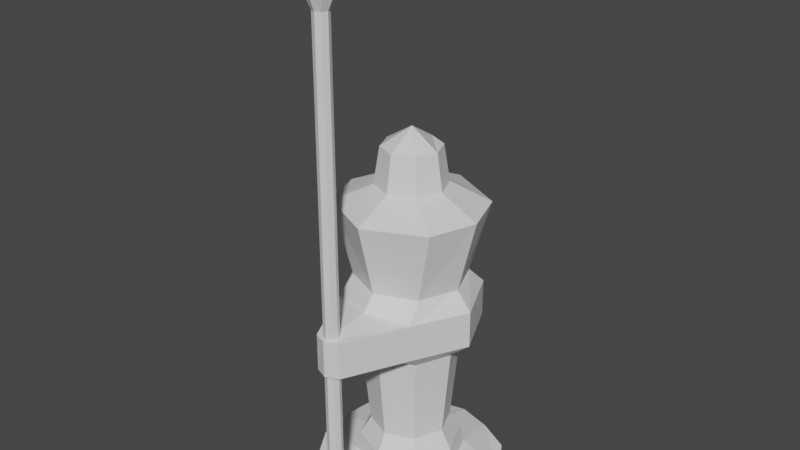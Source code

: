# Source: Mono.blend  (saved by Blender 3.6.11; exported with 4.5.12 LTS)
import bpy
from mathutils import Matrix  # noqa: F401  (used for matrix-valued properties, if any)

bpy.ops.wm.read_factory_settings(use_empty=True)
scene = bpy.context.scene
scene.name = 'Scene'

# ---- materials (node trees are filled in below, after node groups)
mat_lanza = bpy.data.materials.new('Lanza')
mat_lanza.alpha_threshold = 0.0
mat_lanza.use_transparent_shadow = False
mat_lanza.roughness = 0.5
mat_lanza.line_color = (0.0, 0.0, 0.0, 1.0)

# ---- material node trees
mat_lanza.use_nodes = True; mat_lanza.node_tree.nodes.clear()
_N = mat_lanza.node_tree.nodes; _L = mat_lanza.node_tree.links
n0 = _N.new('ShaderNodeOutputMaterial'); n0.name = 'Material Output'; n0.location = (300, 300)
n1 = _N.new('ShaderNodeBsdfPrincipled'); n1.name = 'Principled BSDF'; n1.location = (10, 300)
n1.distribution = 'GGX'
n1.subsurface_method = 'RANDOM_WALK_SKIN'
n1.inputs[3].default_value = 1.45
n1.inputs[27].default_value = (0.0, 0.0, 0.0, 1.0)
n1.inputs[28].default_value = 1.0
_L.new(n1.outputs[0], n0.inputs[0])
n0.is_active_output = True

# ---- world
world_world = bpy.data.worlds.new('World'); scene.world = world_world
world_world.use_nodes = True; world_world.node_tree.nodes.clear()
_N = world_world.node_tree.nodes; _L = world_world.node_tree.links
n0 = _N.new('ShaderNodeOutputWorld'); n0.name = 'World Output'; n0.location = (300, 300)
n1 = _N.new('ShaderNodeBackground'); n1.name = 'Background'; n1.location = (10, 300)
n1.inputs[0].default_value = (0.05088, 0.05088, 0.05088, 1.0)
_L.new(n1.outputs[0], n0.inputs[0])
n0.is_active_output = True
world_world.color = (0.05088, 0.05088, 0.05088)
world_world.use_sun_shadow = False
world_world.sun_shadow_jitter_overblur = 0.0

# ---- meshes
me_mono = bpy.data.meshes.new('Mono')
me_mono.from_pydata([(0.1113, 0.1113, 1.9), (0.1848, 0.1848, 0.0), (0.1113, -0.1113, 1.9), (0.1848, -0.1848, 0.0), (-0.1113, 0.1113, 1.9), (-0.1848, 0.1848, 0.0), (-0.1113, -0.1113, 1.9), (-0.1848, -0.1848, 0.0), (0.2326, -0.2925, 0.9), (-0.2326, -0.2925, 0.9), (0.2395, 0.3018, 0.9), (-0.2395, 0.3018, 0.9), (-0.233, -0.293, 1.1), (0.233, -0.293, 1.1), (0.2399, 0.3021, 1.1), (-0.2399, 0.3021, 1.1), (-0.06982, -0.63, 0.8998), (0.06982, -0.63, 0.8998), (-0.0698, -0.63, 1.1), (0.0698, -0.63, 1.1), (0.1933, 0.197, 0.2), (0.2639, 6.717e-10, 0.8), (0.399, -4.96e-10, 1.6), (0.5, 3.333e-10, 0.05), (0.1888, 0.0, 1.7), (0.38, -0.0008041, 1.1), (0.3794, -0.0005778, 0.9), (0.1574, 0.0, 1.9), (0.0, 0.1848, 0.0), (0.0, -0.1574, 1.9), (0.0, -0.1848, 0.0), (0.0, 0.1574, 1.9), (0.0, 0.3869, 0.9), (0.0, -0.3721, 0.9), (0.0, 0.3873, 1.1), (0.0, -0.3723, 1.121), (0.0, -0.66, 0.8998), (0.0, -0.66, 1.1), (0.5, 2.769e-10, 0.0), (0.2957, 0.0, 0.1), (0.1848, 0.0, 0.0), (0.1848, -0.1884, 0.8), (0.0, -0.1888, 1.7), (0.0, 0.1888, 1.7), (-0.1335, 0.1335, 1.7), (-0.1335, -0.1335, 1.7), (-0.2071, 0.2111, 0.1), (-0.2071, -0.2111, 0.1), (0.0, -0.2957, 0.1), (0.0, 0.2957, 0.1), (-0.1834, -0.453, 0.0), (0.0, -0.5, 0.0), (-0.1834, -0.453, 0.05), (0.0, -0.5, 0.05), (-0.4742, 0.1834, 0.0), (-0.4742, -0.1834, 0.0), (-0.4742, 0.1834, 0.05), (-0.4742, -0.1834, 0.05), (-0.1834, 0.453, 0.0), (0.0, 0.5, 0.0), (-0.1834, 0.453, 0.05), (0.0, 0.5, 0.05), (-0.3641, -0.3641, 0.05), (-0.3641, -0.3641, 0.0), (-0.3641, 0.3641, 0.05), (-0.3641, 0.3641, 0.0), (-0.3116, -0.2493, 1.6), (0.0, -0.399, 1.6), (0.0, 0.399, 1.6), (-0.3116, 0.2493, 1.6), (0.0, 0.2639, 0.8), (0.0, -0.2639, 0.8), (-0.1848, 0.1884, 0.8), (0.1335, 0.1335, 1.7), (0.1335, -0.1335, 1.7), (-0.1848, -0.1884, 0.8), (0.2071, 0.2111, 0.1), (0.2071, -0.2111, 0.1), (0.1834, -0.453, 0.0), (-0.1848, 0.0, 0.0), (-0.1574, 0.0, 1.9), (-0.3794, -0.0005778, 0.9), (-0.38, -0.0008041, 1.1), (0.1834, -0.453, 0.05), (-0.1888, 0.0, 1.7), (0.0, 0.0, 2.0), (0.0, 0.0, 0.0), (0.4742, 0.1834, 0.0), (0.4742, -0.1834, 0.0), (0.4742, 0.1834, 0.05), (-0.2957, 0.0, 0.1), (-0.5, 2.769e-10, 0.0), (-0.5, 3.333e-10, 0.05), (-0.399, -4.96e-10, 1.6), (0.4742, -0.1834, 0.05), (-0.2639, 6.717e-10, 0.8), (0.1834, 0.453, 0.0), (0.1834, 0.453, 0.05), (-0.1933, 0.197, 0.2), (0.0, -0.276, 0.2), (0.0, 0.276, 0.2), (0.3641, -0.3641, 0.05), (-0.1933, -0.197, 0.2), (0.3641, -0.3641, 0.0), (-0.276, -2.608e-10, 0.2), (0.3641, 0.3641, 0.05), (-0.1522, -0.1551, 0.3), (0.3641, 0.3641, 0.0), (0.3116, -0.2493, 1.6), (-0.1522, 0.1551, 0.3), (0.0, -0.2173, 0.3), (0.0, 0.2173, 0.3), (-0.2173, -2.258e-10, 0.3), (0.3116, 0.2493, 1.6), (-0.2144, 0.206, 1.2), (0.0, 0.2976, 1.2), (0.0, -0.2976, 1.2), (-0.2144, -0.206, 1.2), (-0.2976, 7.141e-10, 1.2), (0.1848, 0.1884, 0.8), (0.1933, -0.197, 0.2), (0.276, -2.608e-10, 0.2), (0.1522, -0.1551, 0.3), (0.1522, 0.1551, 0.3), (0.2173, -2.258e-10, 0.3), (0.2144, 0.206, 1.2), (0.2144, -0.206, 1.2), (0.2976, 7.141e-10, 1.2)], [], [(85, 80, 6, 29), (42, 29, 6, 45), (84, 80, 4, 44), (25, 14, 125, 127), (42, 74, 2, 29), (40, 38, 88, 3), (24, 73, 0, 27), (36, 17, 19, 37), (95, 81, 11, 72), (71, 33, 9, 75), (119, 70, 32, 10), (39, 76, 20, 121), (81, 82, 15, 11), (13, 19, 17, 8), (36, 37, 18, 16), (71, 41, 8, 33), (35, 13, 126, 116), (36, 33, 8, 17), (26, 10, 14, 25), (33, 36, 16, 9), (13, 25, 127, 126), (3, 88, 103, 78), (31, 85, 27, 0), (85, 29, 2, 27), (14, 34, 115, 125), (11, 15, 34, 32), (44, 4, 31, 43), (12, 9, 16, 18), (48, 53, 83, 77), (79, 86, 30, 7), (72, 11, 32, 70), (69, 44, 43, 68), (76, 97, 61, 49), (93, 84, 44, 69), (67, 42, 45, 66), (28, 5, 58, 59), (21, 119, 10, 26), (7, 30, 51, 50), (50, 52, 62, 63), (10, 32, 34, 14), (51, 53, 52, 50), (57, 55, 63, 62), (48, 47, 52, 53), (30, 48, 53, 51), (91, 92, 56, 54), (79, 7, 55, 91), (90, 46, 56, 92), (58, 60, 61, 59), (46, 49, 61, 60), (49, 28, 59, 61), (57, 62, 52, 47), (7, 50, 63, 55), (60, 64, 56, 46), (58, 65, 64, 60), (54, 56, 64, 65), (5, 54, 65, 58), (37, 35, 12, 18), (22, 113, 73, 24), (109, 72, 70, 111), (110, 122, 41, 71), (87, 107, 105, 89), (124, 123, 119, 21), (40, 3, 30, 86), (73, 43, 31, 0), (108, 22, 24, 74), (113, 68, 43, 73), (67, 108, 74, 42), (28, 59, 96, 1), (78, 103, 101, 83), (3, 78, 51, 30), (51, 78, 83, 53), (1, 40, 86, 28), (77, 94, 23, 39), (110, 71, 75, 106), (112, 95, 72, 109), (121, 20, 123, 124), (116, 67, 66, 117), (118, 93, 69, 114), (114, 69, 68, 115), (48, 77, 120, 99), (117, 66, 93, 118), (106, 75, 95, 112), (88, 38, 23, 94), (1, 96, 107, 87), (96, 97, 105, 107), (123, 111, 70, 119), (47, 90, 92, 57), (5, 79, 91, 54), (55, 57, 92, 91), (94, 77, 83, 101), (66, 45, 84, 93), (96, 59, 61, 97), (5, 28, 86, 79), (94, 101, 103, 88), (39, 23, 89, 76), (97, 76, 89, 105), (9, 12, 82, 81), (75, 9, 81, 95), (38, 87, 89, 23), (45, 6, 80, 84), (31, 4, 80, 85), (125, 115, 68, 113), (47, 102, 104, 90), (90, 104, 98, 46), (48, 99, 102, 47), (127, 125, 113, 22), (126, 127, 22, 108), (116, 126, 108, 67), (46, 98, 100, 49), (1, 87, 38, 40), (102, 106, 112, 104), (104, 112, 109, 98), (99, 110, 106, 102), (122, 124, 21, 41), (8, 26, 25, 13), (41, 21, 26, 8), (98, 109, 111, 100), (74, 24, 27, 2), (77, 39, 121, 120), (99, 120, 122, 110), (12, 117, 118, 82), (76, 49, 100, 20), (15, 114, 115, 34), (82, 118, 114, 15), (35, 116, 117, 12), (120, 121, 124, 122), (20, 100, 111, 123), (37, 19, 13, 35)])
_uv = me_mono.uv_layers.new(name='UVMap')
_uv.uv.foreach_set('vector', [0.75, 0.625, 0.875, 0.625, 0.875, 0.75, 0.75, 0.75, 0.5938, 0.875, 0.625, 0.875, 0.625, 1.0, 0.5938, 1.0, 0.5938, 0.125, 0.625, 0.125, 0.625, 0.25, 0.5938, 0.25, 0.5625, 0.125, 0.5625, 0.25, 0.5656, 0.25, 0.5656, 0.125, 0.5938, 0.875, 0.5938, 1.0, 0.625, 1.0, 0.625, 0.875, 0.125, 0.625, 0.125, 0.625, 0.125, 0.75, 0.125, 0.75, 0.5938, 0.125, 0.5938, 0.25, 0.625, 0.25, 0.625, 0.125, 0.5, 0.875, 0.5, 1.0, 0.5625, 1.0, 0.5625, 0.875, 0.4437, 0.125, 0.5, 0.125, 0.5, 0.25, 0.4437, 0.25, 0.4437, 0.875, 0.5, 0.875, 0.5, 1.0, 0.4437, 1.0, 0.4437, 0.25, 0.4437, 0.375, 0.5, 0.375, 0.5, 0.25, 0.3875, 0.125, 0.3875, 0.25, 0.3988, 0.25, 0.3988, 0.125, 0.5, 0.125, 0.5625, 0.125, 0.5625, 0.25, 0.5, 0.25, 0.5625, 0.0, 0.5625, 0.0, 0.5, 0.0, 0.5, 0.0, 0.5, 0.875, 0.5625, 0.875, 0.5625, 1.0, 0.5, 1.0, 0.4437, 0.875, 0.4437, 1.0, 0.5, 1.0, 0.5, 0.875, 0.5625, 0.875, 0.5625, 1.0, 0.5656, 1.0, 0.5656, 0.875, 0.5, 0.875, 0.5, 0.875, 0.5, 0.0, 0.5, 0.0, 0.5, 0.125, 0.5, 0.25, 0.5625, 0.25, 0.5625, 0.125, 0.5, 0.875, 0.5, 0.875, 0.5, 0.0, 0.5, 0.0, 0.5625, 0.0, 0.5625, 0.125, 0.5656, 0.125, 0.5656, 0.0, 0.125, 0.75, 0.125, 0.75, 0.0, 0.0, 0.375, 1.0, 0.75, 0.5, 0.75, 0.625, 0.875, 0.625, 0.875, 0.5, 0.75, 0.625, 0.75, 0.75, 0.875, 0.75, 0.875, 0.625, 0.5625, 0.25, 0.5625, 0.375, 0.5656, 0.375, 0.5656, 0.25, 0.5, 0.25, 0.5625, 0.25, 0.5625, 0.375, 0.5, 0.375, 0.5938, 0.25, 0.625, 0.25, 0.625, 0.375, 0.5938, 0.375, 0.5625, 0.0, 0.5, 0.0, 0.5, 0.0, 0.5625, 0.0, 0.3875, 0.875, 0.3875, 0.875, 0.3875, 1.0, 0.3875, 1.0, 0.125, 0.625, 0.25, 0.625, 0.25, 0.75, 0.125, 0.75, 0.4437, 0.25, 0.5, 0.25, 0.5, 0.375, 0.4437, 0.375, 0.5781, 0.25, 0.5938, 0.25, 0.5938, 0.375, 0.5781, 0.375, 0.3875, 0.25, 0.3875, 0.25, 0.3875, 0.375, 0.3875, 0.375, 0.5781, 0.125, 0.5938, 0.125, 0.5938, 0.25, 0.5781, 0.25, 0.5781, 0.875, 0.5938, 0.875, 0.5938, 1.0, 0.5781, 1.0, 0.25, 0.5, 0.125, 0.5, 0.125, 0.5, 0.25, 0.5, 0.4437, 0.125, 0.4437, 0.25, 0.5, 0.25, 0.5, 0.125, 0.125, 0.75, 0.25, 0.75, 0.25, 0.75, 0.125, 0.75, 0.375, 1.0, 0.3875, 1.0, 0.0, 0.0, 0.0, 0.0, 0.5, 0.25, 0.5, 0.375, 0.5625, 0.375, 0.5625, 0.25, 0.375, 0.875, 0.3875, 0.875, 0.3875, 1.0, 0.375, 1.0, 0.3875, 0.0, 0.375, 0.0, 0.0, 0.0, 0.0, 0.0, 0.3875, 0.875, 0.3875, 1.0, 0.3875, 1.0, 0.3875, 0.875, 0.375, 0.875, 0.3875, 0.875, 0.3875, 0.875, 0.375, 0.875, 0.375, 0.125, 0.3875, 0.125, 0.3875, 0.25, 0.375, 0.25, 0.125, 0.625, 0.125, 0.75, 0.125, 0.75, 0.125, 0.625, 0.3875, 0.125, 0.3875, 0.25, 0.3875, 0.25, 0.3875, 0.125, 0.375, 0.25, 0.3875, 0.25, 0.3875, 0.375, 0.375, 0.375, 0.3875, 0.25, 0.3875, 0.375, 0.3875, 0.375, 0.3875, 0.25, 0.3875, 0.375, 0.375, 0.375, 0.375, 0.375, 0.3875, 0.375, 0.3875, 0.0, 0.0, 0.0, 0.3875, 1.0, 0.3875, 0.0, 0.125, 0.75, 0.375, 1.0, 0.0, 0.0, 0.125, 0.75, 0.3875, 0.25, 0.0, 0.0, 0.3875, 0.25, 0.3875, 0.25, 0.375, 0.25, 0.0, 0.0, 0.0, 0.0, 0.3875, 0.25, 0.375, 0.25, 0.3875, 0.25, 0.0, 0.0, 0.0, 0.0, 0.125, 0.5, 0.375, 0.25, 0.0, 0.0, 0.125, 0.5, 0.5625, 0.875, 0.5625, 0.875, 0.5625, 0.0, 0.5625, 0.0, 0.5781, 0.125, 0.5781, 0.25, 0.5938, 0.25, 0.5938, 0.125, 0.401, 0.25, 0.4437, 0.25, 0.4437, 0.375, 0.401, 0.375, 0.401, 0.875, 0.401, 1.0, 0.4437, 1.0, 0.4437, 0.875, 0.375, 0.25, 0.0, 0.0, 0.0, 0.0, 0.3875, 0.25, 0.401, 0.125, 0.401, 0.25, 0.4437, 0.25, 0.4437, 0.125, 0.125, 0.625, 0.125, 0.75, 0.25, 0.75, 0.25, 0.625, 0.5938, 0.25, 0.5938, 0.375, 0.625, 0.375, 0.625, 0.25, 0.5781, 0.0, 0.5781, 0.125, 0.5938, 0.125, 0.5938, 0.0, 0.5781, 0.25, 0.5781, 0.375, 0.5938, 0.375, 0.5938, 0.25, 0.5781, 0.875, 0.5781, 1.0, 0.5938, 1.0, 0.5938, 0.875, 0.25, 0.5, 0.25, 0.5, 0.125, 0.5, 0.125, 0.5, 0.375, 1.0, 0.0, 0.0, 0.0, 0.0, 0.3875, 1.0, 0.125, 0.75, 0.125, 0.75, 0.25, 0.75, 0.25, 0.75, 0.375, 0.875, 0.375, 1.0, 0.3875, 1.0, 0.3875, 0.875, 0.125, 0.5, 0.125, 0.625, 0.25, 0.625, 0.25, 0.5, 0.3875, 0.0, 0.3875, 0.0, 0.3875, 0.125, 0.3875, 0.125, 0.401, 0.875, 0.4437, 0.875, 0.4437, 1.0, 0.401, 1.0, 0.401, 0.125, 0.4437, 0.125, 0.4437, 0.25, 0.401, 0.25, 0.3988, 0.125, 0.3988, 0.25, 0.401, 0.25, 0.401, 0.125, 0.5656, 0.875, 0.5781, 0.875, 0.5781, 1.0, 0.5656, 1.0, 0.5656, 0.125, 0.5781, 0.125, 0.5781, 0.25, 0.5656, 0.25, 0.5656, 0.25, 0.5781, 0.25, 0.5781, 0.375, 0.5656, 0.375, 0.3875, 0.875, 0.3875, 1.0, 0.3987, 1.0, 0.3987, 0.875, 0.5656, 0.0, 0.5781, 0.0, 0.5781, 0.125, 0.5656, 0.125, 0.401, 0.0, 0.4437, 0.0, 0.4437, 0.125, 0.401, 0.125, 0.375, 0.0, 0.375, 0.125, 0.3875, 0.125, 0.3875, 0.0, 0.125, 0.5, 0.125, 0.5, 0.0, 0.0, 0.375, 0.25, 0.375, 0.25, 0.3875, 0.25, 0.0, 0.0, 0.0, 0.0, 0.401, 0.25, 0.401, 0.375, 0.4437, 0.375, 0.4437, 0.25, 0.3875, 0.0, 0.3875, 0.125, 0.3875, 0.125, 0.3875, 0.0, 0.125, 0.5, 0.125, 0.625, 0.125, 0.625, 0.125, 0.5, 0.375, 0.0, 0.3875, 0.0, 0.3875, 0.125, 0.375, 0.125, 0.3875, 0.0, 0.3875, 0.0, 0.3875, 1.0, 0.0, 0.0, 0.5781, 0.0, 0.5938, 0.0, 0.5938, 0.125, 0.5781, 0.125, 0.375, 0.25, 0.375, 0.375, 0.3875, 0.375, 0.3875, 0.25, 0.125, 0.5, 0.25, 0.5, 0.25, 0.625, 0.125, 0.625, 0.3875, 0.0, 0.0, 0.0, 0.0, 0.0, 0.375, 0.0, 0.3875, 0.125, 0.3875, 0.125, 0.3875, 0.25, 0.3875, 0.25, 0.3875, 0.25, 0.3875, 0.25, 0.3875, 0.25, 0.0, 0.0, 0.5, 0.0, 0.5625, 0.0, 0.5625, 0.125, 0.5, 0.125, 0.4437, 0.0, 0.5, 0.0, 0.5, 0.125, 0.4437, 0.125, 0.375, 0.125, 0.375, 0.25, 0.3875, 0.25, 0.3875, 0.125, 0.5938, 0.0, 0.625, 0.0, 0.625, 0.125, 0.5938, 0.125, 0.75, 0.5, 0.875, 0.5, 0.875, 0.625, 0.75, 0.625, 0.5656, 0.25, 0.5656, 0.375, 0.5781, 0.375, 0.5781, 0.25, 0.3875, 0.0, 0.3987, 0.0, 0.3988, 0.125, 0.3875, 0.125, 0.3875, 0.125, 0.3988, 0.125, 0.3988, 0.25, 0.3875, 0.25, 0.3875, 0.875, 0.3987, 0.875, 0.3987, 1.0, 0.3875, 1.0, 0.5656, 0.125, 0.5656, 0.25, 0.5781, 0.25, 0.5781, 0.125, 0.5656, 0.0, 0.5656, 0.125, 0.5781, 0.125, 0.5781, 0.0, 0.5656, 0.875, 0.5656, 1.0, 0.5781, 1.0, 0.5781, 0.875, 0.3875, 0.25, 0.3988, 0.25, 0.3987, 0.375, 0.3875, 0.375, 0.125, 0.5, 0.125, 0.5, 0.125, 0.625, 0.125, 0.625, 0.3987, 0.0, 0.401, 0.0, 0.401, 0.125, 0.3988, 0.125, 0.3988, 0.125, 0.401, 0.125, 0.401, 0.25, 0.3988, 0.25, 0.3987, 0.875, 0.401, 0.875, 0.401, 1.0, 0.3987, 1.0, 0.401, 0.0, 0.401, 0.125, 0.4437, 0.125, 0.4437, 0.0, 0.5, 0.0, 0.5, 0.125, 0.5625, 0.125, 0.5625, 0.0, 0.4437, 0.0, 0.4437, 0.125, 0.5, 0.125, 0.5, 0.0, 0.3988, 0.25, 0.401, 0.25, 0.401, 0.375, 0.3987, 0.375, 0.5938, 0.0, 0.5938, 0.125, 0.625, 0.125, 0.625, 0.0, 0.3875, 0.0, 0.3875, 0.125, 0.3988, 0.125, 0.3987, 0.0, 0.3987, 0.875, 0.3987, 1.0, 0.401, 1.0, 0.401, 0.875, 0.5625, 0.0, 0.5656, 0.0, 0.5656, 0.125, 0.5625, 0.125, 0.3875, 0.25, 0.3875, 0.375, 0.3987, 0.375, 0.3988, 0.25, 0.5625, 0.25, 0.5656, 0.25, 0.5656, 0.375, 0.5625, 0.375, 0.5625, 0.125, 0.5656, 0.125, 0.5656, 0.25, 0.5625, 0.25, 0.5625, 0.875, 0.5656, 0.875, 0.5656, 1.0, 0.5625, 1.0, 0.3987, 0.0, 0.3988, 0.125, 0.401, 0.125, 0.401, 0.0, 0.3988, 0.25, 0.3987, 0.375, 0.401, 0.375, 0.401, 0.25, 0.5625, 0.875, 0.5625, 0.0, 0.5625, 0.0, 0.5625, 0.875])
me_mono.materials.append(mat_lanza)
me_mono.use_mirror_x = True
me_mono.use_mirror_vertex_groups = False
me_mono.update()
me_lanza = bpy.data.meshes.new('Lanza')
me_lanza.from_pydata([(-0.02881, -0.5712, -0.000169), (0.02881, -0.5712, -0.000169), (-0.02886, -0.6288, -0.000169), (0.02886, -0.6288, -0.000169), (0.0, -0.5592, -0.000169), (0.0, -0.6407, -0.000169), (-0.04075, -0.5999, 2.7), (0.0, -0.6407, 2.7), (-0.06575, -0.5435, 2.8), (0.04075, -0.5999, 2.7), (-0.06584, -0.6564, 2.8), (-0.04075, -0.5999, -0.000169), (0.0, -0.5592, 2.7), (0.06575, -0.5435, 2.8), (0.06584, -0.6564, 2.8), (-0.02886, -0.6288, 2.7), (0.0, -0.5201, 2.8), (0.0, -0.6799, 2.8), (-0.08915, -0.5999, 2.8), (0.04075, -0.5999, -0.000169), (-0.02881, -0.5712, 2.7), (0.02881, -0.5712, 2.7), (0.08915, -0.5999, 2.8), (0.02886, -0.6288, 2.7), (0.0, -0.6, -0.000169), (0.0, -0.6, 3.0)], [], [(2, 5, 7, 15), (0, 11, 6, 20), (4, 12, 21, 1), (11, 2, 15, 6), (20, 6, 18, 8), (4, 1, 19, 24), (19, 9, 23, 3), (15, 7, 17, 10), (16, 8, 25), (3, 23, 7, 5), (1, 21, 9, 19), (21, 13, 22, 9), (8, 18, 25), (13, 25, 22), (12, 20, 8, 16), (4, 0, 20, 12), (14, 25, 17), (18, 10, 25), (10, 17, 25), (16, 25, 13), (5, 2, 11, 24), (23, 14, 17, 7), (4, 24, 11, 0), (5, 24, 19, 3), (6, 15, 10, 18), (9, 22, 14, 23), (12, 16, 13, 21), (22, 25, 14)])
_uv = me_lanza.uv_layers.new(name='UVMap')
_uv.uv.foreach_set('vector', [0.5625, 1.0, 0.5625, 0.8772, 0.5625, 0.8772, 0.5625, 1.0, 0.5625, 0.0, 0.5625, 0.0, 0.5625, 0.0, 0.5625, 0.0, 0.5625, 0.875, 0.5625, 0.875, 0.5625, 1.0, 0.5625, 1.0, 0.5625, 0.0, 0.5625, 0.0, 0.5625, 0.0, 0.5625, 0.0, 0.5625, 0.0, 0.5625, 0.0, 0.5625, 0.0, 0.5625, 0.0, 0.5625, 0.875, 0.5625, 0.0, 0.5625, 0.0, 0.0, 0.0, 0.5625, 0.0, 0.5625, 0.0, 0.5625, 0.0, 0.5625, 0.0, 0.5625, 1.0, 0.5625, 0.8772, 0.5625, 0.8772, 0.5625, 1.0, 0.5625, 0.875, 0.5625, 1.0, 0.5625, 0.9375, 0.5625, 1.0, 0.5625, 1.0, 0.5625, 0.8772, 0.5625, 0.8772, 0.5625, 0.0, 0.5625, 0.0, 0.5625, 0.0, 0.5625, 0.0, 0.5625, 0.0, 0.5625, 0.0, 0.5625, 0.0, 0.5625, 0.0, 0.5625, 0.0, 0.5625, 0.0, 0.5625, 0.0, 0.5625, 0.0, 0.5625, 0.0, 0.5625, 0.0, 0.5625, 0.875, 0.5625, 1.0, 0.5625, 1.0, 0.5625, 0.875, 0.5625, 0.875, 0.5625, 1.0, 0.5625, 1.0, 0.5625, 0.875, 0.5625, 1.0, 0.5625, 0.9386, 0.5625, 0.8772, 0.5625, 0.0, 0.5625, 0.0, 0.5625, 0.0, 0.5625, 1.0, 0.5625, 0.8772, 0.5625, 0.9386, 0.5625, 0.875, 0.5625, 0.9375, 0.5625, 1.0, 0.5625, 0.8772, 0.5625, 0.0, 0.5625, 0.0, 0.0, 0.0, 0.5625, 1.0, 0.5625, 1.0, 0.5625, 0.8772, 0.5625, 0.8772, 0.5625, 0.875, 0.0, 0.0, 0.5625, 0.0, 0.5625, 0.0, 0.5625, 0.8772, 0.0, 0.0, 0.5625, 0.0, 0.5625, 0.0, 0.5625, 0.0, 0.5625, 0.0, 0.5625, 0.0, 0.5625, 0.0, 0.5625, 0.0, 0.5625, 0.0, 0.5625, 0.0, 0.5625, 0.0, 0.5625, 0.875, 0.5625, 0.875, 0.5625, 1.0, 0.5625, 1.0, 0.5625, 0.0, 0.5625, 0.0, 0.5625, 0.0])
me_lanza.materials.append(mat_lanza)
me_lanza.use_mirror_x = True
me_lanza.use_mirror_vertex_groups = False
me_lanza.update()

# ---- objects
ob_mono = bpy.data.objects.new('Mono', me_mono)
ob_lanza = bpy.data.objects.new('Lanza', me_lanza)

# ---- transforms, parenting, visibility, modifiers, constraints
ob_mono.location = (0.0, 0.0, 0.0)
ob_mono.lock_rotations_4d = False
ob_mono.empty_display_type = 'ARROWS'
ob_mono.lineart.crease_threshold = 0.0
ob_mono.use_mesh_mirror_x = True
ob_lanza.location = (0.0, 0.0, 0.0)
ob_lanza.lock_rotations_4d = False
ob_lanza.empty_display_type = 'ARROWS'
ob_lanza.lineart.crease_threshold = 0.0
ob_lanza.use_mesh_mirror_x = True

# ---- collection membership
scene.collection.objects.link(ob_mono)
scene.collection.objects.link(ob_lanza)

# ---- scene / render settings (as saved in the file)
scene.frame_start = 1; scene.frame_end = 250; scene.frame_set(1)
scene.render.engine = 'BLENDER_EEVEE_NEXT'
scene.cycles.sampling_pattern = 'TABULATED_SOBOL'
scene.view_settings.view_transform = 'Filmic'
bpy.context.view_layer.update()

# ---- added for rendering (the .blend has no active camera and no usable light): camera, sun
cam_auto = bpy.data.cameras.new('AutoCamera')
cam_auto.lens = 50.0
cam_auto.sensor_width = 36.0
cam_auto.clip_end = 1000.0
ob_auto_camera = bpy.data.objects.new('AutoCamera', cam_auto)
scene.collection.objects.link(ob_auto_camera)
ob_auto_camera.location = (3.12298, -3.83753, 3.9983)
ob_auto_camera.rotation_euler = (1.09748, -7.21219e-08, 0.694738)
scene.camera = ob_auto_camera
light_auto_sun = bpy.data.lights.new('AutoSun', 'SUN')
light_auto_sun.energy = 3.0
light_auto_sun.angle = 0.0523599
ob_auto_sun = bpy.data.objects.new('AutoSun', light_auto_sun)
scene.collection.objects.link(ob_auto_sun)
ob_auto_sun.rotation_euler = (0.872665, 0.174533, 0.523599)
bpy.context.view_layer.update()
